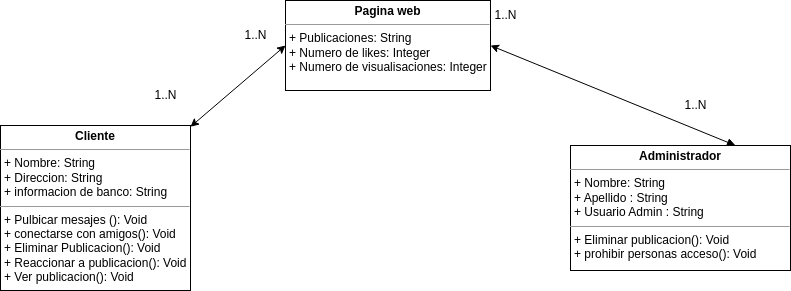

The diagram above was exported from draw.io. Its source (the exported page's mxGraphModel, read from the mxfile embedded in the PNG):
<mxGraphModel dx="1114" dy="762" grid="1" gridSize="10" guides="1" tooltips="1" connect="1" arrows="1" fold="1" page="1" pageScale="1" pageWidth="850" pageHeight="1100" background="#ffffff" math="0" shadow="0">
  <root>
    <mxCell id="0" />
    <mxCell id="1" parent="0" />
    <mxCell id="12" style="edgeStyle=none;html=1;entryX=0;entryY=0.5;entryDx=0;entryDy=0;startArrow=classic;startFill=1;" parent="1" source="3" target="4" edge="1">
      <mxGeometry relative="1" as="geometry" />
    </mxCell>
    <mxCell id="3" value="&lt;p style=&quot;margin:0px;margin-top:4px;text-align:center;&quot;&gt;&lt;b&gt;Cliente&lt;/b&gt;&lt;/p&gt;&lt;hr size=&quot;1&quot;&gt;&lt;p style=&quot;margin:0px;margin-left:4px;&quot;&gt;+ Nombre: String&lt;/p&gt;&lt;p style=&quot;margin:0px;margin-left:4px;&quot;&gt;+ Direccion: String&lt;br&gt;&lt;/p&gt;&lt;p style=&quot;margin:0px;margin-left:4px;&quot;&gt;+ informacion de banco: String&lt;br&gt;&lt;/p&gt;&lt;hr size=&quot;1&quot;&gt;&lt;p style=&quot;margin:0px;margin-left:4px;&quot;&gt;+ Pulbicar mesajes (): Void&lt;/p&gt;&lt;p style=&quot;margin:0px;margin-left:4px;&quot;&gt;+ conectarse con amigos(): Void&lt;br&gt;&lt;/p&gt;&lt;p style=&quot;margin:0px;margin-left:4px;&quot;&gt;+ Eliminar Publicacion(): Void&lt;br&gt;&lt;/p&gt;&lt;p style=&quot;margin:0px;margin-left:4px;&quot;&gt;+ Reaccionar a publicacion(): Void&lt;br&gt;&lt;/p&gt;&lt;p style=&quot;margin:0px;margin-left:4px;&quot;&gt;+ Ver publicacion(): Void&lt;br&gt;&lt;/p&gt;" style="verticalAlign=top;align=left;overflow=fill;fontSize=12;fontFamily=Helvetica;html=1;" parent="1" vertex="1">
      <mxGeometry x="50" y="155" width="190" height="165" as="geometry" />
    </mxCell>
    <mxCell id="4" value="&lt;p style=&quot;margin:0px;margin-top:4px;text-align:center;&quot;&gt;&lt;b&gt;Pagina web&lt;/b&gt;&lt;/p&gt;&lt;hr size=&quot;1&quot;&gt;&lt;p style=&quot;margin:0px;margin-left:4px;&quot;&gt;+ Publicaciones: String&lt;/p&gt;&lt;p style=&quot;margin:0px;margin-left:4px;&quot;&gt;+ Numero de likes: Integer&lt;/p&gt;&lt;p style=&quot;margin:0px;margin-left:4px;&quot;&gt;+ Numero de visualisaciones: Integer&lt;br&gt;&lt;/p&gt;&lt;p style=&quot;margin:0px;margin-left:4px;&quot;&gt;&lt;br&gt;&lt;/p&gt;" style="verticalAlign=top;align=left;overflow=fill;fontSize=12;fontFamily=Helvetica;html=1;" parent="1" vertex="1">
      <mxGeometry x="335" y="30" width="205" height="90" as="geometry" />
    </mxCell>
    <mxCell id="11" style="edgeStyle=none;html=1;exitX=0.75;exitY=0;exitDx=0;exitDy=0;entryX=1;entryY=0.5;entryDx=0;entryDy=0;startArrow=block;startFill=1;" parent="1" source="6" target="4" edge="1">
      <mxGeometry relative="1" as="geometry">
        <mxPoint x="630" y="200" as="targetPoint" />
      </mxGeometry>
    </mxCell>
    <mxCell id="6" value="&lt;p style=&quot;margin:0px;margin-top:4px;text-align:center;&quot;&gt;&lt;b&gt;Administrador&lt;/b&gt;&lt;/p&gt;&lt;hr size=&quot;1&quot;&gt;&lt;p style=&quot;margin:0px;margin-left:4px;&quot;&gt;+ Nombre: String&lt;/p&gt;&lt;p style=&quot;margin:0px;margin-left:4px;&quot;&gt;+ Apellido : String&lt;/p&gt;&lt;p style=&quot;margin:0px;margin-left:4px;&quot;&gt;+ Usuario Admin : String&lt;br&gt;&lt;/p&gt;&lt;hr size=&quot;1&quot;&gt;&lt;p style=&quot;margin:0px;margin-left:4px;&quot;&gt;+ Eliminar publicacion(): Void&lt;/p&gt;&lt;p style=&quot;margin:0px;margin-left:4px;&quot;&gt;+ prohibir personas acceso(): Void&lt;br&gt;&lt;/p&gt;&lt;p style=&quot;margin:0px;margin-left:4px;&quot;&gt;&lt;br&gt;&lt;/p&gt;" style="verticalAlign=top;align=left;overflow=fill;fontSize=12;fontFamily=Helvetica;html=1;" parent="1" vertex="1">
      <mxGeometry x="620" y="175" width="220" height="125" as="geometry" />
    </mxCell>
    <mxCell id="13" value="1..N" style="text;html=1;align=center;verticalAlign=middle;resizable=0;points=[];autosize=1;strokeColor=none;fillColor=none;" parent="1" vertex="1">
      <mxGeometry x="280" y="50" width="50" height="30" as="geometry" />
    </mxCell>
    <mxCell id="14" value="1..N" style="text;html=1;align=center;verticalAlign=middle;resizable=0;points=[];autosize=1;strokeColor=none;fillColor=none;" parent="1" vertex="1">
      <mxGeometry x="190" y="110" width="50" height="30" as="geometry" />
    </mxCell>
    <mxCell id="15" value="1..N" style="text;html=1;align=center;verticalAlign=middle;resizable=0;points=[];autosize=1;strokeColor=none;fillColor=none;" parent="1" vertex="1">
      <mxGeometry x="530" y="30" width="50" height="30" as="geometry" />
    </mxCell>
    <mxCell id="16" value="1..N" style="text;html=1;align=center;verticalAlign=middle;resizable=0;points=[];autosize=1;strokeColor=none;fillColor=none;" parent="1" vertex="1">
      <mxGeometry x="720" y="120" width="50" height="30" as="geometry" />
    </mxCell>
  </root>
</mxGraphModel>